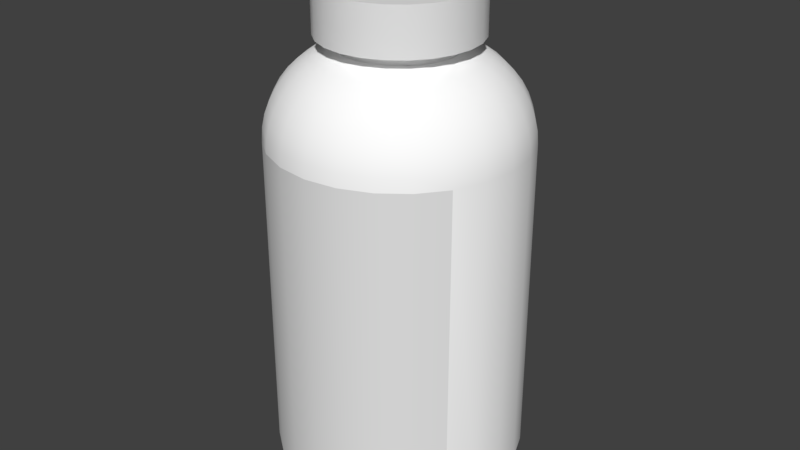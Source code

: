 # Source: pill-bottle.blend  (saved by Blender 2.79.0; exported with 4.5.12 LTS)
import bpy
from mathutils import Matrix  # noqa: F401  (used for matrix-valued properties, if any)

bpy.ops.wm.read_factory_settings(use_empty=True)
scene = bpy.context.scene
scene.name = 'Scene'

# ---- collections
col_collection_1 = bpy.data.collections.new('Collection 1'); scene.collection.children.link(col_collection_1)

# ---- materials (node trees are filled in below, after node groups)
mat_bottle_material = bpy.data.materials.new('bottle_material')
mat_bottle_material.alpha_threshold = 0.0
mat_bottle_material.use_transparent_shadow = False
mat_bottle_material.diffuse_color = (1.0, 1.0, 1.0, 1.0)
mat_bottle_material.roughness = 0.5
mat_label = bpy.data.materials.new('label')
mat_label.alpha_threshold = 0.0
mat_label.use_transparent_shadow = False
mat_label.roughness = 0.5
mat_lid_material = bpy.data.materials.new('lid_material')
mat_lid_material.alpha_threshold = 0.0
mat_lid_material.use_transparent_shadow = False
mat_lid_material.diffuse_color = (0.8333, 0.8333, 0.8333, 1.0)
mat_lid_material.roughness = 0.5

# ---- material node trees

# ---- world
world_world = bpy.data.worlds.new('World'); scene.world = world_world
world_world.color = (0.05088, 0.05088, 0.05088)
world_world.use_sun_shadow = False
world_world.sun_shadow_jitter_overblur = 0.0
world_world.cycles.sampling_method = 'MANUAL'

# ---- meshes
me_id32 = bpy.data.meshes.new('ID32')
me_id32.from_pydata([(0.05172, 1.911, 0.0), (0.05172, 1.125, 0.0), (2.274e-13, 1.518, 0.0), (0.2034, 2.277, 0.0), (0.2034, 0.759, 0.0), (0.4446, 0.4446, 0.0), (0.4446, 2.591, 0.0), (0.759, 2.833, 0.0), (0.759, 0.2034, 0.0), (1.125, 2.984, 0.0), (1.125, 0.05172, 0.0), (1.518, 3.036, 0.0), (1.518, 4.547e-13, 0.0), (1.911, 2.984, 0.0), (1.911, 0.05172, 0.0), (2.277, 2.833, 0.0), (2.277, 0.2034, 0.0), (2.591, 2.591, 0.0), (2.591, 0.4446, 0.0), (2.833, 2.277, 0.0), (2.833, 0.759, 0.0), (2.984, 1.911, 0.0), (2.984, 1.125, 0.0), (3.036, 1.518, 0.0)], [], [(0, 1, 2), (1, 0, 3), (1, 3, 4), (4, 3, 5), (5, 3, 6), (5, 6, 7), (5, 7, 8), (8, 7, 9), (8, 9, 10), (10, 9, 11), (10, 11, 12), (12, 11, 13), (12, 13, 14), (14, 13, 15), (14, 15, 16), (16, 15, 17), (16, 17, 18), (18, 17, 19), (18, 19, 20), (20, 19, 21), (20, 21, 22), (22, 21, 23)])
me_id32.materials.append(mat_bottle_material)
me_id32.use_remesh_preserve_volume = False
me_id32.use_remesh_preserve_attributes = False
me_id32.use_mirror_vertex_groups = False
me_id32.update()
me_id19 = bpy.data.meshes.new('ID19')
me_id19.from_pydata([(0.759, 0.2034, 3.969), (0.4446, 0.4446, 0.0), (0.759, 0.2034, 0.0), (0.4446, 0.4446, 3.969), (1.125, 0.05172, 3.969), (1.125, 0.05172, 0.0), (1.518, 4.547e-13, 3.969), (1.518, 4.547e-13, 0.0), (1.911, 0.05172, 3.969), (1.911, 0.05172, 0.0), (2.277, 0.2034, 3.969), (2.277, 0.2034, 0.0), (2.591, 0.4446, 3.969), (2.591, 0.4446, 0.0), (2.833, 0.759, 0.0), (2.833, 0.759, 3.969)], [], [(0, 1, 2), (1, 0, 3), (4, 2, 5), (2, 4, 0), (6, 5, 7), (5, 6, 4), (8, 7, 9), (7, 8, 6), (10, 9, 11), (9, 10, 8), (12, 11, 13), (11, 12, 10), (14, 12, 13), (12, 14, 15)])
me_id19.polygons.foreach_set('use_smooth', [True] * 14)
_uv = me_id19.uv_layers.new(name='ID28')
_uv.uv.foreach_set('vector', [-0.9013, 0.6769, -0.9264, 0.07682, -0.9013, 0.07682, -0.9264, 0.07682, -0.9013, 0.6769, -0.9264, 0.6769, -0.8732, 0.6769, -0.9013, 0.07682, -0.8732, 0.07682, -0.9013, 0.07682, -0.8732, 0.6769, -0.9013, 0.6769, -0.8441, 0.6769, -0.8732, 0.07682, -0.8441, 0.07682, -0.8732, 0.07682, -0.8441, 0.6769, -0.8732, 0.6769, -0.8161, 0.6769, -0.8441, 0.07682, -0.8161, 0.07682, -0.8441, 0.07682, -0.8161, 0.6769, -0.8441, 0.6769, -0.7909, 0.6769, -0.8161, 0.07682, -0.7909, 0.07682, -0.8161, 0.07682, -0.7909, 0.6769, -0.8161, 0.6769, -0.7703, 0.6769, -0.7909, 0.07682, -0.7703, 0.07682, -0.7909, 0.07682, -0.7703, 0.6769, -0.7909, 0.6769, -0.7558, 0.07682, -0.7703, 0.6769, -0.7703, 0.07682, -0.7703, 0.6769, -0.7558, 0.07682, -0.7558, 0.6769])
me_id19.materials.append(mat_label)
me_id19.use_remesh_preserve_volume = False
me_id19.use_remesh_preserve_attributes = False
me_id19.use_mirror_vertex_groups = False
me_id19.update()
me_id11 = bpy.data.meshes.new('ID11')
me_id11.from_pydata([(0.2034, 0.759, 3.969), (0.4446, 0.4446, 0.0), (0.4446, 0.4446, 3.969), (0.2034, 0.759, 0.0), (0.05172, 1.125, 3.969), (0.05172, 1.125, 0.0), (0.4527, 0.4527, 4.125), (0.2132, 0.7647, 4.125), (2.274e-13, 1.518, 3.969), (2.274e-13, 1.518, 0.0), (0.06274, 1.128, 4.125), (0.7647, 0.2132, 4.125), (0.759, 0.2034, 3.969), (0.4767, 0.4767, 4.279), (0.2427, 0.7817, 4.279), (0.05172, 1.911, 3.969), (0.05172, 1.911, 0.0), (0.0114, 1.518, 4.125), (0.09555, 1.137, 4.279), (1.128, 0.06274, 4.125), (1.125, 0.05172, 3.969), (0.7817, 0.2427, 4.279), (0.5162, 0.5162, 4.426), (0.291, 0.8096, 4.426), (0.2034, 2.277, 3.969), (0.2034, 2.277, 0.0), (0.06274, 1.908, 4.125), (0.04537, 1.518, 4.279), (0.1495, 1.151, 4.426), (1.518, 0.0114, 4.125), (1.518, 4.547e-13, 3.969), (1.137, 0.09555, 4.279), (0.8096, 0.291, 4.426), (0.5702, 0.5702, 4.563), (0.3572, 0.8478, 4.563), (0.4446, 2.591, 3.969), (0.4446, 2.591, 0.0), (0.2132, 2.271, 4.125), (0.09555, 1.899, 4.279), (0.1012, 1.518, 4.426), (0.2233, 1.171, 4.563), (1.908, 0.06274, 4.125), (1.911, 0.05172, 3.969), (1.518, 0.04537, 4.279), (1.151, 0.1495, 4.426), (0.8478, 0.3572, 4.563), (0.6378, 0.6378, 4.687), (0.44, 0.8956, 4.687), (0.759, 2.833, 0.0), (0.759, 2.833, 3.969), (0.4527, 2.583, 4.125), (0.2427, 2.254, 4.279), (0.1495, 1.885, 4.426), (0.1777, 1.518, 4.563), (0.3156, 1.196, 4.687), (2.271, 0.2132, 4.125), (2.277, 0.2034, 3.969), (1.899, 0.09555, 4.279), (1.518, 0.1012, 4.426), (1.171, 0.2233, 4.563), (0.8956, 0.44, 4.687), (0.5375, 0.9519, 4.797), (0.7174, 0.7174, 4.797), (1.125, 2.984, 0.0), (1.125, 2.984, 3.969), (0.7647, 2.823, 4.125), (0.4767, 2.559, 4.279), (0.291, 2.226, 4.426), (0.2233, 1.865, 4.563), (0.2732, 1.518, 4.687), (0.4244, 1.225, 4.797), (2.583, 0.4527, 4.125), (2.591, 0.4446, 3.969), (2.254, 0.2427, 4.279), (1.885, 0.1495, 4.426), (1.518, 0.1777, 4.563), (1.196, 0.3156, 4.687), (0.9519, 0.5375, 4.797), (0.6477, 1.016, 4.889), (0.8074, 0.8074, 4.889), (1.518, 3.036, 0.0), (1.518, 3.036, 3.969), (1.128, 2.973, 4.125), (0.7817, 2.793, 4.279), (0.5162, 2.52, 4.426), (0.3572, 2.188, 4.563), (0.3156, 1.84, 4.687), (0.3858, 1.518, 4.797), (0.5473, 1.258, 4.889), (2.833, 0.759, 3.969), (2.823, 0.7647, 4.125), (2.559, 0.4767, 4.279), (2.226, 0.291, 4.426), (1.865, 0.2233, 4.563), (1.518, 0.2732, 4.687), (1.225, 0.4244, 4.797), (1.016, 0.6477, 4.889), (0.7683, 1.085, 4.962), (0.9059, 0.9059, 4.962), (1.911, 2.984, 0.0), (1.911, 2.984, 3.969), (1.518, 3.025, 4.125), (1.137, 2.94, 4.279), (0.8096, 2.745, 4.426), (0.5702, 2.466, 4.563), (0.44, 2.14, 4.687), (0.4244, 1.811, 4.797), (0.5131, 1.518, 4.889), (0.6818, 1.294, 4.962), (2.984, 1.125, 3.969), (2.973, 1.128, 4.125), (2.793, 0.7817, 4.279), (2.52, 0.5162, 4.426), (2.188, 0.3572, 4.563), (1.84, 0.3156, 4.687), (1.518, 0.3858, 4.797), (1.258, 0.5473, 4.889), (1.085, 0.7683, 4.962), (0.8967, 1.159, 5.013), (1.011, 1.011, 5.013), (2.277, 2.833, 0.0), (2.277, 2.833, 3.969), (1.908, 2.973, 4.125), (1.518, 2.991, 4.279), (1.151, 2.886, 4.426), (0.8478, 2.679, 4.563), (0.6378, 2.398, 4.687), (0.5375, 2.084, 4.797), (0.5473, 1.778, 4.889), (0.6523, 1.518, 4.962), (0.825, 1.332, 5.013), (2.984, 1.125, 0.0), (2.833, 0.759, 0.0), (3.036, 1.518, 3.969), (3.025, 1.518, 4.125), (2.94, 1.137, 4.279), (2.745, 0.8096, 4.426), (2.466, 0.5702, 4.563), (2.14, 0.44, 4.687), (1.811, 0.4244, 4.797), (1.518, 0.5131, 4.889), (1.294, 0.6818, 4.962), (1.159, 0.8967, 5.013), (0.8967, 1.159, 5.144), (1.011, 1.011, 5.013), (1.011, 1.011, 5.144), (0.8967, 1.159, 5.013), (2.591, 2.591, 0.0), (2.591, 2.591, 3.969), (2.271, 2.823, 4.125), (1.899, 2.94, 4.279), (1.518, 2.935, 4.426), (1.171, 2.813, 4.563), (0.8956, 2.596, 4.687), (0.7174, 2.319, 4.797), (0.6477, 2.02, 4.889), (0.6818, 1.742, 4.962), (0.8006, 1.518, 5.013), (0.825, 1.332, 5.144), (0.825, 1.332, 5.013), (3.036, 1.518, 0.0), (2.984, 1.911, 3.969), (2.973, 1.908, 4.125), (2.991, 1.518, 4.279), (2.886, 1.151, 4.426), (2.679, 0.8478, 4.563), (2.398, 0.6378, 4.687), (2.084, 0.5375, 4.797), (1.778, 0.5473, 4.889), (1.518, 0.6523, 4.962), (1.332, 0.825, 5.013), (1.159, 0.8967, 5.144), (1.159, 0.8967, 5.013), (2.833, 2.277, 3.969), (2.833, 2.277, 0.0), (2.583, 2.583, 4.125), (2.254, 2.793, 4.279), (1.885, 2.886, 4.426), (1.518, 2.858, 4.563), (1.196, 2.72, 4.687), (0.9519, 2.498, 4.797), (0.8074, 2.229, 4.889), (0.7683, 1.951, 4.962), (0.825, 1.704, 5.013), (0.8006, 1.518, 5.144), (0.8006, 1.518, 5.013), (2.984, 1.911, 0.0), (2.823, 2.271, 4.125), (2.94, 1.899, 4.279), (2.935, 1.518, 4.426), (2.813, 1.171, 4.563), (2.596, 0.8956, 4.687), (2.319, 0.7174, 4.797), (2.02, 0.6477, 4.889), (1.742, 0.6818, 4.962), (1.518, 0.8006, 5.013), (1.332, 0.825, 5.144), (1.332, 0.825, 5.013), (2.559, 2.559, 4.279), (2.226, 2.745, 4.426), (1.865, 2.813, 4.563), (1.518, 2.763, 4.687), (1.225, 2.612, 4.797), (1.016, 2.388, 4.889), (0.9059, 2.13, 4.962), (0.8967, 1.877, 5.013), (0.825, 1.704, 5.144), (0.825, 1.704, 5.013), (2.793, 2.254, 4.279), (2.886, 1.885, 4.426), (2.858, 1.518, 4.563), (2.72, 1.196, 4.687), (2.498, 0.9519, 4.797), (2.229, 0.8074, 4.889), (1.951, 0.7683, 4.962), (1.704, 0.825, 5.013), (1.518, 0.8006, 5.144), (1.518, 0.8006, 5.013), (2.52, 2.52, 4.426), (2.188, 2.679, 4.563), (1.84, 2.72, 4.687), (1.518, 2.65, 4.797), (1.258, 2.489, 4.889), (1.085, 2.268, 4.962), (1.011, 2.025, 5.013), (0.8967, 1.877, 5.144), (0.8967, 1.877, 5.013), (2.745, 2.226, 4.426), (2.813, 1.865, 4.563), (2.763, 1.518, 4.687), (2.612, 1.225, 4.797), (2.388, 1.016, 4.889), (2.13, 0.9059, 4.962), (1.877, 0.8967, 5.013), (1.704, 0.825, 5.144), (1.704, 0.825, 5.013), (2.466, 2.466, 4.563), (2.14, 2.596, 4.687), (1.811, 2.612, 4.797), (1.518, 2.523, 4.889), (1.294, 2.354, 4.962), (1.159, 2.139, 5.013), (1.011, 2.025, 5.144), (1.011, 2.025, 5.013), (2.679, 2.188, 4.563), (2.72, 1.84, 4.687), (2.65, 1.518, 4.797), (2.489, 1.258, 4.889), (2.268, 1.085, 4.962), (2.025, 1.011, 5.013), (1.877, 0.8967, 5.144), (1.877, 0.8967, 5.013), (2.398, 2.398, 4.687), (2.084, 2.498, 4.797), (1.778, 2.489, 4.889), (1.518, 2.384, 4.962), (1.332, 2.211, 5.013), (1.159, 2.139, 5.013), (1.159, 2.139, 5.144), (2.596, 2.14, 4.687), (2.612, 1.811, 4.797), (2.523, 1.518, 4.889), (2.354, 1.294, 4.962), (2.139, 1.159, 5.013), (2.025, 1.011, 5.144), (2.025, 1.011, 5.013), (2.319, 2.319, 4.797), (2.02, 2.388, 4.889), (1.742, 2.354, 4.962), (1.518, 2.235, 5.013), (1.332, 2.211, 5.013), (1.332, 2.211, 5.144), (2.498, 2.084, 4.797), (2.489, 1.778, 4.889), (2.384, 1.518, 4.962), (2.211, 1.332, 5.013), (2.139, 1.159, 5.013), (2.139, 1.159, 5.144), (2.229, 2.229, 4.889), (1.951, 2.268, 4.962), (1.704, 2.211, 5.013), (1.518, 2.235, 5.013), (1.518, 2.235, 5.144), (2.388, 2.02, 4.889), (2.354, 1.742, 4.962), (2.235, 1.518, 5.013), (2.211, 1.332, 5.013), (2.211, 1.332, 5.144), (2.13, 2.13, 4.962), (1.877, 2.139, 5.013), (1.704, 2.211, 5.013), (1.704, 2.211, 5.144), (2.268, 1.951, 4.962), (2.211, 1.704, 5.013), (2.235, 1.518, 5.013), (2.235, 1.518, 5.144), (2.025, 2.025, 5.013), (1.877, 2.139, 5.013), (1.877, 2.139, 5.144), (2.139, 1.877, 5.013), (2.211, 1.704, 5.013), (2.211, 1.704, 5.144), (2.025, 2.025, 5.013), (2.025, 2.025, 5.144), (2.139, 1.877, 5.013), (2.139, 1.877, 5.144)], [], [(0, 1, 2), (1, 0, 3), (4, 3, 0), (3, 4, 5), (6, 0, 2), (0, 6, 7), (8, 5, 4), (5, 8, 9), (7, 4, 0), (4, 7, 10), (11, 2, 12), (2, 11, 6), (13, 7, 6), (7, 13, 14), (15, 9, 8), (9, 15, 16), (10, 8, 4), (8, 10, 17), (14, 10, 7), (10, 14, 18), (19, 12, 20), (12, 19, 11), (21, 6, 11), (6, 21, 13), (22, 14, 13), (14, 22, 23), (24, 16, 15), (16, 24, 25), (26, 8, 17), (8, 26, 15), (18, 17, 10), (17, 18, 27), (23, 18, 14), (18, 23, 28), (29, 20, 30), (20, 29, 19), (31, 11, 19), (11, 31, 21), (32, 13, 21), (13, 32, 22), (33, 23, 22), (23, 33, 34), (35, 25, 24), (25, 35, 36), (37, 15, 26), (15, 37, 24), (38, 17, 27), (17, 38, 26), (28, 27, 18), (27, 28, 39), (34, 28, 23), (28, 34, 40), (41, 30, 42), (30, 41, 29), (43, 19, 29), (19, 43, 31), (44, 21, 31), (21, 44, 32), (45, 22, 32), (22, 45, 33), (46, 34, 33), (34, 46, 47), (35, 48, 36), (48, 35, 49), (50, 24, 37), (24, 50, 35), (51, 26, 38), (26, 51, 37), (52, 27, 39), (27, 52, 38), (40, 39, 28), (39, 40, 53), (47, 40, 34), (40, 47, 54), (55, 42, 56), (42, 55, 41), (57, 29, 41), (29, 57, 43), (58, 31, 43), (31, 58, 44), (59, 32, 44), (32, 59, 45), (60, 33, 45), (33, 60, 46), (46, 61, 47), (61, 46, 62), (49, 63, 48), (63, 49, 64), (50, 49, 35), (49, 50, 65), (66, 37, 51), (37, 66, 50), (67, 38, 52), (38, 67, 51), (68, 39, 53), (39, 68, 52), (54, 53, 40), (53, 54, 69), (47, 70, 54), (70, 47, 61), (71, 56, 72), (56, 71, 55), (73, 41, 55), (41, 73, 57), (74, 43, 57), (43, 74, 58), (75, 44, 58), (44, 75, 59), (76, 45, 59), (45, 76, 60), (60, 62, 46), (62, 60, 77), (62, 78, 61), (78, 62, 79), (64, 80, 63), (80, 64, 81), (65, 64, 49), (64, 65, 82), (66, 65, 50), (65, 66, 83), (84, 51, 67), (51, 84, 66), (85, 52, 68), (52, 85, 67), (86, 53, 69), (53, 86, 68), (54, 87, 69), (87, 54, 70), (61, 88, 70), (88, 61, 78), (89, 71, 72), (71, 89, 90), (91, 55, 71), (55, 91, 73), (92, 57, 73), (57, 92, 74), (93, 58, 74), (58, 93, 75), (94, 59, 75), (59, 94, 76), (76, 77, 60), (77, 76, 95), (77, 79, 62), (79, 77, 96), (79, 97, 78), (97, 79, 98), (81, 99, 80), (99, 81, 100), (82, 81, 64), (81, 82, 101), (83, 82, 65), (82, 83, 102), (84, 83, 66), (83, 84, 103), (104, 67, 85), (67, 104, 84), (105, 68, 86), (68, 105, 85), (87, 86, 69), (86, 87, 106), (70, 107, 87), (107, 70, 88), (78, 108, 88), (108, 78, 97), (109, 90, 89), (90, 109, 110), (90, 91, 71), (91, 90, 111), (112, 73, 91), (73, 112, 92), (113, 74, 92), (74, 113, 93), (114, 75, 93), (75, 114, 94), (94, 95, 76), (95, 94, 115), (95, 96, 77), (96, 95, 116), (96, 98, 79), (98, 96, 117), (98, 118, 97), (118, 98, 119), (100, 120, 99), (120, 100, 121), (101, 100, 81), (100, 101, 122), (102, 101, 82), (101, 102, 123), (103, 102, 83), (102, 103, 124), (104, 103, 84), (103, 104, 125), (126, 85, 105), (85, 126, 104), (106, 105, 86), (105, 106, 127), (107, 106, 87), (106, 107, 128), (88, 129, 107), (129, 88, 108), (97, 130, 108), (130, 97, 118), (131, 89, 132), (89, 131, 109), (133, 110, 109), (110, 133, 134), (110, 111, 90), (111, 110, 135), (111, 112, 91), (112, 111, 136), (137, 92, 112), (92, 137, 113), (138, 93, 113), (93, 138, 114), (114, 115, 94), (115, 114, 139), (115, 116, 95), (116, 115, 140), (116, 117, 96), (117, 116, 141), (117, 119, 98), (119, 117, 142), (143, 144, 145), (144, 143, 146), (121, 147, 120), (147, 121, 148), (122, 121, 100), (121, 122, 149), (123, 122, 101), (122, 123, 150), (124, 123, 102), (123, 124, 151), (125, 124, 103), (124, 125, 152), (126, 125, 104), (125, 126, 153), (127, 126, 105), (126, 127, 154), (128, 127, 106), (127, 128, 155), (129, 128, 107), (128, 129, 156), (108, 157, 129), (157, 108, 130), (158, 146, 143), (146, 158, 159), (160, 109, 131), (109, 160, 133), (161, 134, 133), (134, 161, 162), (134, 135, 110), (135, 134, 163), (135, 136, 111), (136, 135, 164), (136, 137, 112), (137, 136, 165), (166, 113, 137), (113, 166, 138), (114, 167, 139), (167, 114, 138), (115, 168, 140), (168, 115, 139), (140, 141, 116), (141, 140, 169), (141, 142, 117), (142, 141, 170), (171, 144, 172), (144, 171, 145), (147, 173, 174), (173, 147, 148), (149, 148, 121), (148, 149, 175), (150, 149, 122), (149, 150, 176), (151, 150, 123), (150, 151, 177), (152, 151, 124), (151, 152, 178), (153, 152, 125), (152, 153, 179), (154, 153, 126), (153, 154, 180), (155, 154, 127), (154, 155, 181), (156, 155, 128), (155, 156, 182), (157, 156, 129), (156, 157, 183), (184, 159, 158), (159, 184, 185), (186, 133, 160), (133, 186, 161), (161, 187, 162), (187, 161, 173), (162, 163, 134), (163, 162, 188), (163, 164, 135), (164, 163, 189), (164, 165, 136), (165, 164, 190), (165, 166, 137), (166, 165, 191), (138, 192, 167), (192, 138, 166), (139, 193, 168), (193, 139, 167), (168, 169, 140), (169, 168, 194), (169, 170, 141), (170, 169, 195), (196, 172, 197), (172, 196, 171), (174, 161, 186), (161, 174, 173), (173, 175, 187), (175, 173, 148), (176, 175, 149), (175, 176, 198), (177, 176, 150), (176, 177, 199), (178, 177, 151), (177, 178, 200), (179, 178, 152), (178, 179, 201), (180, 179, 153), (179, 180, 202), (181, 180, 154), (180, 181, 203), (182, 181, 155), (181, 182, 204), (183, 182, 156), (182, 183, 205), (206, 185, 184), (185, 206, 207), (162, 208, 188), (208, 162, 187), (188, 189, 163), (189, 188, 209), (189, 190, 164), (190, 189, 210), (190, 191, 165), (191, 190, 211), (166, 212, 192), (212, 166, 191), (167, 213, 193), (213, 167, 192), (168, 214, 194), (214, 168, 193), (194, 195, 169), (195, 194, 215), (216, 197, 217), (197, 216, 196), (187, 198, 208), (198, 187, 175), (199, 198, 176), (198, 199, 218), (200, 199, 177), (199, 200, 219), (201, 200, 178), (200, 201, 220), (202, 201, 179), (201, 202, 221), (203, 202, 180), (202, 203, 222), (204, 203, 181), (203, 204, 223), (205, 204, 182), (204, 205, 224), (225, 207, 206), (207, 225, 226), (188, 227, 209), (227, 188, 208), (209, 210, 189), (210, 209, 228), (210, 211, 190), (211, 210, 229), (191, 230, 212), (230, 191, 211), (192, 231, 213), (231, 192, 212), (193, 232, 214), (232, 193, 213), (194, 233, 215), (233, 194, 214), (234, 217, 235), (217, 234, 216), (208, 218, 227), (218, 208, 198), (219, 218, 199), (218, 219, 236), (220, 219, 200), (219, 220, 237), (238, 201, 221), (201, 238, 220), (222, 221, 202), (221, 222, 239), (223, 222, 203), (222, 223, 240), (224, 223, 204), (223, 224, 241), (242, 226, 225), (226, 242, 243), (209, 244, 228), (244, 209, 227), (228, 229, 210), (229, 228, 245), (211, 246, 230), (246, 211, 229), (212, 247, 231), (247, 212, 230), (213, 248, 232), (248, 213, 231), (214, 249, 233), (249, 214, 232), (250, 235, 251), (235, 250, 234), (227, 236, 244), (236, 227, 218), (237, 236, 219), (236, 237, 252), (253, 220, 238), (220, 253, 237), (239, 238, 221), (238, 239, 254), (240, 239, 222), (239, 240, 255), (241, 240, 223), (240, 241, 256), (242, 257, 243), (257, 242, 258), (228, 259, 245), (259, 228, 244), (246, 245, 260), (245, 246, 229), (230, 261, 247), (261, 230, 246), (231, 262, 248), (262, 231, 247), (232, 263, 249), (263, 232, 248), (264, 251, 265), (251, 264, 250), (244, 252, 259), (252, 244, 236), (266, 237, 253), (237, 266, 252), (267, 238, 254), (238, 267, 253), (268, 239, 255), (239, 268, 254), (256, 255, 240), (255, 256, 269), (258, 270, 257), (270, 258, 271), (260, 259, 272), (259, 260, 245), (261, 260, 273), (260, 261, 246), (247, 274, 262), (274, 247, 261), (248, 275, 263), (275, 248, 262), (276, 264, 265), (264, 276, 277), (272, 252, 266), (252, 272, 259), (278, 253, 267), (253, 278, 266), (279, 254, 268), (254, 279, 267), (280, 255, 269), (255, 280, 268), (271, 281, 270), (281, 271, 282), (273, 272, 283), (272, 273, 260), (274, 273, 284), (273, 274, 261), (262, 285, 275), (285, 262, 274), (286, 277, 276), (277, 286, 287), (283, 266, 278), (266, 283, 272), (288, 267, 279), (267, 288, 278), (289, 268, 280), (268, 289, 279), (282, 290, 281), (290, 282, 291), (284, 283, 292), (283, 284, 273), (285, 284, 293), (284, 285, 274), (294, 287, 286), (287, 294, 295), (292, 278, 288), (278, 292, 283), (296, 279, 289), (279, 296, 288), (291, 297, 290), (297, 291, 298), (293, 292, 299), (292, 293, 284), (300, 295, 294), (295, 300, 301), (299, 288, 296), (288, 299, 292), (298, 302, 297), (302, 298, 303), (304, 301, 300), (301, 304, 305), (302, 305, 304), (305, 302, 303)])
me_id11.polygons.foreach_set('use_smooth', [True] * 514)
me_id11.materials.append(mat_bottle_material)
me_id11.use_remesh_preserve_volume = False
me_id11.use_remesh_preserve_attributes = False
me_id11.use_mirror_vertex_groups = False
me_id11.update()
me_id3 = bpy.data.meshes.new('ID3')
me_id3.from_pydata([(0.7061, 1.049, 5.706), (0.8551, 0.8551, 5.144), (0.8551, 0.8551, 5.706), (0.7061, 1.049, 5.144), (0.6124, 1.275, 5.706), (0.6124, 1.275, 5.144), (0.6124, 1.761, 5.144), (0.6124, 1.275, 5.144), (0.5805, 1.518, 5.144), (0.7061, 1.987, 5.144), (0.7061, 1.049, 5.144), (0.8551, 2.181, 5.144), (0.8006, 1.518, 5.144), (0.825, 1.704, 5.144), (0.8967, 1.877, 5.144), (1.049, 2.33, 5.144), (1.011, 2.025, 5.144), (1.159, 2.139, 5.144), (1.275, 2.424, 5.144), (1.332, 2.211, 5.144), (1.518, 2.455, 5.144), (1.518, 2.235, 5.144), (1.704, 2.211, 5.144), (1.761, 2.424, 5.144), (1.877, 2.139, 5.144), (1.987, 2.33, 5.144), (2.025, 2.025, 5.144), (2.181, 2.181, 5.144), (2.139, 1.877, 5.144), (2.211, 1.704, 5.144), (2.33, 1.987, 5.144), (2.235, 1.518, 5.144), (2.33, 1.049, 5.144), (2.424, 1.275, 5.144), (2.424, 1.761, 5.144), (2.455, 1.518, 5.144), (0.8551, 0.8551, 5.144), (0.825, 1.332, 5.144), (0.8967, 1.159, 5.144), (1.049, 0.7061, 5.144), (1.011, 1.011, 5.144), (1.159, 0.8967, 5.144), (1.275, 0.6124, 5.144), (1.332, 0.825, 5.144), (1.518, 0.5805, 5.144), (1.518, 0.8006, 5.144), (1.761, 0.6124, 5.144), (1.704, 0.825, 5.144), (1.877, 0.8967, 5.144), (1.987, 0.7061, 5.144), (2.025, 1.011, 5.144), (2.181, 0.8551, 5.144), (2.139, 1.159, 5.144), (2.211, 1.332, 5.144), (1.049, 0.7061, 5.706), (1.049, 0.7061, 5.144), (0.6124, 1.275, 5.706), (0.6124, 1.761, 5.706), (0.5805, 1.518, 5.706), (0.7061, 1.049, 5.706), (0.7061, 1.987, 5.706), (0.8551, 0.8551, 5.706), (0.8551, 2.181, 5.706), (1.049, 0.7061, 5.706), (1.049, 2.33, 5.706), (1.275, 0.6124, 5.706), (1.275, 2.424, 5.706), (1.518, 2.455, 5.706), (1.518, 0.5805, 5.706), (1.761, 0.6124, 5.706), (1.761, 2.424, 5.706), (1.987, 0.7061, 5.706), (1.987, 2.33, 5.706), (2.181, 0.8551, 5.706), (2.181, 2.181, 5.706), (2.33, 1.987, 5.706), (2.33, 1.049, 5.706), (2.424, 1.275, 5.706), (2.424, 1.761, 5.706), (2.455, 1.518, 5.706), (0.5805, 1.518, 5.706), (0.5805, 1.518, 5.144), (0.6124, 1.761, 5.706), (0.6124, 1.761, 5.144), (0.7061, 1.987, 5.706), (0.7061, 1.987, 5.144), (0.8551, 2.181, 5.706), (0.8551, 2.181, 5.144), (1.049, 2.33, 5.144), (1.049, 2.33, 5.706), (1.275, 2.424, 5.144), (1.275, 2.424, 5.706), (1.518, 2.455, 5.144), (1.518, 2.455, 5.706), (1.761, 2.424, 5.144), (1.761, 2.424, 5.706), (1.987, 2.33, 5.144), (1.987, 2.33, 5.706), (2.181, 2.181, 5.144), (2.181, 2.181, 5.706), (2.33, 1.987, 5.706), (2.33, 1.987, 5.144), (2.424, 1.761, 5.706), (2.424, 1.761, 5.144), (2.455, 1.518, 5.706), (2.455, 1.518, 5.144), (2.424, 1.275, 5.706), (2.424, 1.275, 5.144), (2.33, 1.049, 5.706), (2.33, 1.049, 5.144), (2.181, 0.8551, 5.706), (2.181, 0.8551, 5.144), (1.987, 0.7061, 5.144), (1.987, 0.7061, 5.706), (1.761, 0.6124, 5.144), (1.761, 0.6124, 5.706), (1.518, 0.5805, 5.144), (1.518, 0.5805, 5.706), (1.275, 0.6124, 5.144), (1.275, 0.6124, 5.706)], [], [(0, 1, 2), (1, 0, 3), (4, 3, 0), (3, 4, 5), (6, 7, 8), (7, 6, 9), (7, 9, 10), (10, 9, 11), (10, 11, 12), (12, 11, 13), (13, 11, 14), (14, 11, 15), (14, 15, 16), (16, 15, 17), (17, 15, 18), (17, 18, 19), (19, 18, 20), (19, 20, 21), (21, 20, 22), (22, 20, 23), (22, 23, 24), (24, 23, 25), (24, 25, 26), (26, 25, 27), (26, 27, 28), (28, 27, 29), (29, 27, 30), (29, 30, 31), (31, 30, 32), (32, 30, 33), (33, 30, 34), (33, 34, 35), (12, 36, 10), (36, 12, 37), (36, 37, 38), (36, 38, 39), (39, 38, 40), (39, 40, 41), (39, 41, 42), (42, 41, 43), (42, 43, 44), (44, 43, 45), (44, 45, 46), (46, 45, 47), (46, 47, 48), (46, 48, 49), (49, 48, 50), (49, 50, 51), (51, 50, 52), (51, 52, 53), (51, 53, 32), (32, 53, 31), (54, 1, 55), (1, 54, 2), (56, 57, 58), (57, 56, 59), (57, 59, 60), (60, 59, 61), (60, 61, 62), (62, 61, 63), (62, 63, 64), (64, 63, 65), (64, 65, 66), (66, 65, 67), (67, 65, 68), (67, 68, 69), (67, 69, 70), (70, 69, 71), (70, 71, 72), (72, 71, 73), (72, 73, 74), (74, 73, 75), (75, 73, 76), (75, 76, 77), (75, 77, 78), (78, 77, 79), (80, 5, 4), (5, 80, 81), (82, 81, 80), (81, 82, 83), (84, 83, 82), (83, 84, 85), (86, 85, 84), (85, 86, 87), (86, 88, 87), (88, 86, 89), (89, 90, 88), (90, 89, 91), (91, 92, 90), (92, 91, 93), (93, 94, 92), (94, 93, 95), (95, 96, 94), (96, 95, 97), (97, 98, 96), (98, 97, 99), (98, 100, 101), (100, 98, 99), (101, 102, 103), (102, 101, 100), (103, 104, 105), (104, 103, 102), (105, 106, 107), (106, 105, 104), (107, 108, 109), (108, 107, 106), (109, 110, 111), (110, 109, 108), (110, 112, 111), (112, 110, 113), (113, 114, 112), (114, 113, 115), (115, 116, 114), (116, 115, 117), (117, 118, 116), (118, 117, 119), (119, 55, 118), (55, 119, 54)])
me_id3.polygons.foreach_set('use_smooth', [1, 1, 1, 1, 0, 0, 0, 0, 0, 0, 0, 0, 0, 0, 0, 0, 0, 0, 0, 0, 0, 0, 0, 0, 0, 0, 0, 0, 0, 0, 0, 0, 0, 0, 0, 0, 0, 0, 0, 0, 0, 0, 0, 0, 0, 0, 0, 0, 0, 0, 0, 0, 1, 1, 0, 0, 0, 0, 0, 0, 0, 0, 0, 0, 0, 0, 0, 0, 0, 0, 0, 0, 0, 0, 0, 0, 1, 1, 1, 1, 1, 1, 1, 1, 1, 1, 1, 1, 1, 1, 1, 1, 1, 1, 1, 1, 1, 1, 1, 1, 1, 1, 1, 1, 1, 1, 1, 1, 1, 1, 1, 1, 1, 1, 1, 1, 1, 1])
me_id3.materials.append(mat_lid_material)
me_id3.use_remesh_preserve_volume = False
me_id3.use_remesh_preserve_attributes = False
me_id3.use_mirror_vertex_groups = False
me_id3.update()

# ---- objects
ob_sketchup_003 = bpy.data.objects.new('SketchUp.003', me_id32)
ob_sketchup_002 = bpy.data.objects.new('SketchUp.002', me_id19)
ob_sketchup_001 = bpy.data.objects.new('SketchUp.001', me_id11)
ob_sketchup = bpy.data.objects.new('SketchUp', me_id3)

# ---- transforms, parenting, visibility, modifiers, constraints
ob_sketchup_003.location = (0.0, 0.0, 0.0)
ob_sketchup_003.scale = (0.0254, 0.0254, 0.0254)
ob_sketchup_003.lineart.crease_threshold = 0.0
ob_sketchup_002.location = (0.0, 0.0, 0.0)
ob_sketchup_002.scale = (0.0254, 0.0254, 0.0254)
ob_sketchup_002.lineart.crease_threshold = 0.0
ob_sketchup_001.location = (0.0, 0.0, 0.0)
ob_sketchup_001.scale = (0.0254, 0.0254, 0.0254)
ob_sketchup_001.lineart.crease_threshold = 0.0
ob_sketchup.location = (0.0, 0.0, 0.0)
ob_sketchup.scale = (0.0254, 0.0254, 0.0254)
ob_sketchup.lineart.crease_threshold = 0.0

# ---- collection membership
col_collection_1.objects.link(ob_sketchup_003)
col_collection_1.objects.link(ob_sketchup_002)
col_collection_1.objects.link(ob_sketchup_001)
col_collection_1.objects.link(ob_sketchup)

# ---- scene / render settings (as saved in the file)
scene.frame_start = 1; scene.frame_end = 250; scene.frame_set(2)
scene.render.engine = 'BLENDER_EEVEE_NEXT'
scene.render.resolution_percentage = 50
scene.render.dither_intensity = 0.0
scene.cycles.use_denoising = False
scene.cycles.samples = 128
scene.cycles.sampling_pattern = 'TABULATED_SOBOL'
scene.cycles.use_adaptive_sampling = False
scene.cycles.use_light_tree = False
scene.cycles.blur_glossy = 0.0
scene.cycles.sample_clamp_indirect = 0.0
scene.view_settings.view_transform = 'Standard'
bpy.context.view_layer.update()

# ---- added for rendering (the .blend has no active camera and no usable light): camera, sun
cam_auto = bpy.data.cameras.new('AutoCamera')
cam_auto.lens = 50.0
cam_auto.sensor_width = 36.0
cam_auto.clip_end = 1000.0
ob_auto_camera = bpy.data.objects.new('AutoCamera', cam_auto)
scene.collection.objects.link(ob_auto_camera)
ob_auto_camera.location = (0.223602, -0.183497, 0.220506)
ob_auto_camera.rotation_euler = (1.09748, -7.21219e-08, 0.694738)
scene.camera = ob_auto_camera
light_auto_sun = bpy.data.lights.new('AutoSun', 'SUN')
light_auto_sun.energy = 3.0
light_auto_sun.angle = 0.0523599
ob_auto_sun = bpy.data.objects.new('AutoSun', light_auto_sun)
scene.collection.objects.link(ob_auto_sun)
ob_auto_sun.rotation_euler = (0.872665, 0.174533, 0.523599)
bpy.context.view_layer.update()
